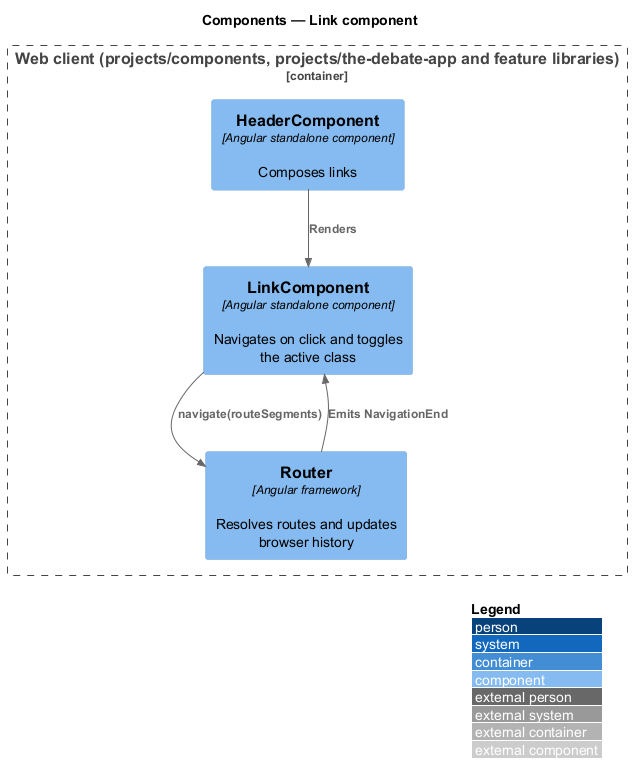

The diagram above was rendered by PlantUML. Its source (embedded in the PNG):
@startuml
!include <C4/C4_Component>
LAYOUT_WITH_LEGEND()
title Components — Link component

Container_Boundary(spa, "Web client (projects/components, projects/the-debate-app and feature libraries)") {
  Component(hdr, "HeaderComponent", "Angular standalone component", "Composes links")
  Component(link, "LinkComponent", "Angular standalone component", "Navigates on click and toggles the active class")
  Component(router, "Router", "Angular framework", "Resolves routes and updates browser history")
}

Rel(hdr, link, "Renders")
Rel(link, router, "navigate(routeSegments)")
Rel(router, link, "Emits NavigationEnd")
@enduml